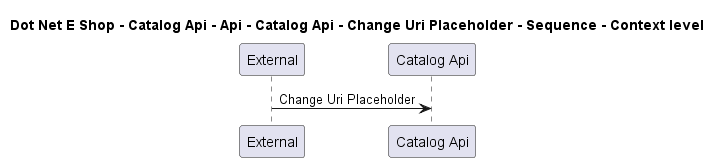

The diagram above was rendered by PlantUML. Its source (embedded in the PNG):
@startuml

title Dot Net E Shop - Catalog Api - Api - Catalog Api - Change Uri Placeholder - Sequence - Context level

participant "External" as C4InterFlow.SoftwareSystems.ExternalSystem
participant "Catalog Api" as DotNetEShop.SoftwareSystems.CatalogApi

C4InterFlow.SoftwareSystems.ExternalSystem -> DotNetEShop.SoftwareSystems.CatalogApi : Change Uri Placeholder


@enduml